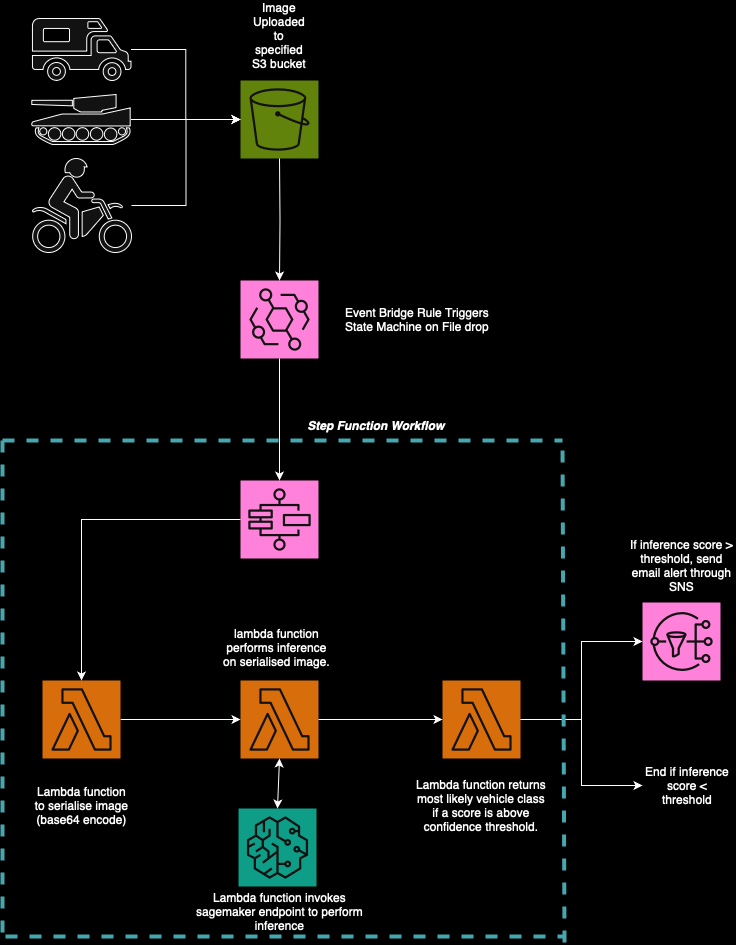

The diagram above was exported from draw.io. Its source (the exported page's mxGraphModel, read from the mxfile embedded in the PNG):
<mxGraphModel dx="1428" dy="2029" grid="0" gridSize="10" guides="1" tooltips="1" connect="1" arrows="1" fold="1" page="1" pageScale="1" pageWidth="827" pageHeight="1169" background="light-dark(#000000,#000000)" math="0" shadow="0">
  <root>
    <mxCell id="0" />
    <mxCell id="1" parent="0" />
    <mxCell id="RQXClD_evQGHK4I_a9yl-2" value="" style="sketch=0;points=[[0,0,0],[0.25,0,0],[0.5,0,0],[0.75,0,0],[1,0,0],[0,1,0],[0.25,1,0],[0.5,1,0],[0.75,1,0],[1,1,0],[0,0.25,0],[0,0.5,0],[0,0.75,0],[1,0.25,0],[1,0.5,0],[1,0.75,0]];outlineConnect=0;fontColor=#232F3E;fillColor=#7AA116;strokeColor=#ffffff;dashed=0;verticalLabelPosition=bottom;verticalAlign=top;align=center;html=1;fontSize=12;fontStyle=0;aspect=fixed;shape=mxgraph.aws4.resourceIcon;resIcon=mxgraph.aws4.s3;" parent="1" vertex="1">
      <mxGeometry x="278" width="78" height="78" as="geometry" />
    </mxCell>
    <mxCell id="RQXClD_evQGHK4I_a9yl-3" value="" style="sketch=0;points=[[0,0,0],[0.25,0,0],[0.5,0,0],[0.75,0,0],[1,0,0],[0,1,0],[0.25,1,0],[0.5,1,0],[0.75,1,0],[1,1,0],[0,0.25,0],[0,0.5,0],[0,0.75,0],[1,0.25,0],[1,0.5,0],[1,0.75,0]];outlineConnect=0;fontColor=#232F3E;fillColor=#E7157B;strokeColor=#ffffff;dashed=0;verticalLabelPosition=bottom;verticalAlign=top;align=center;html=1;fontSize=12;fontStyle=0;aspect=fixed;shape=mxgraph.aws4.resourceIcon;resIcon=mxgraph.aws4.eventbridge;" parent="1" vertex="1">
      <mxGeometry x="278" y="200" width="78" height="78" as="geometry" />
    </mxCell>
    <mxCell id="RQXClD_evQGHK4I_a9yl-4" value="" style="sketch=0;points=[[0,0,0],[0.25,0,0],[0.5,0,0],[0.75,0,0],[1,0,0],[0,1,0],[0.25,1,0],[0.5,1,0],[0.75,1,0],[1,1,0],[0,0.25,0],[0,0.5,0],[0,0.75,0],[1,0.25,0],[1,0.5,0],[1,0.75,0]];outlineConnect=0;fontColor=#232F3E;fillColor=#E7157B;strokeColor=#ffffff;dashed=0;verticalLabelPosition=bottom;verticalAlign=top;align=center;html=1;fontSize=12;fontStyle=0;aspect=fixed;shape=mxgraph.aws4.resourceIcon;resIcon=mxgraph.aws4.step_functions;" parent="1" vertex="1">
      <mxGeometry x="278" y="400" width="78" height="78" as="geometry" />
    </mxCell>
    <mxCell id="RQXClD_evQGHK4I_a9yl-12" style="edgeStyle=orthogonalEdgeStyle;rounded=0;orthogonalLoop=1;jettySize=auto;html=1;exitX=1;exitY=0.5;exitDx=0;exitDy=0;exitPerimeter=0;" parent="1" source="RQXClD_evQGHK4I_a9yl-5" target="RQXClD_evQGHK4I_a9yl-6" edge="1">
      <mxGeometry relative="1" as="geometry" />
    </mxCell>
    <mxCell id="RQXClD_evQGHK4I_a9yl-5" value="" style="sketch=0;points=[[0,0,0],[0.25,0,0],[0.5,0,0],[0.75,0,0],[1,0,0],[0,1,0],[0.25,1,0],[0.5,1,0],[0.75,1,0],[1,1,0],[0,0.25,0],[0,0.5,0],[0,0.75,0],[1,0.25,0],[1,0.5,0],[1,0.75,0]];outlineConnect=0;fontColor=#232F3E;fillColor=#ED7100;strokeColor=#ffffff;dashed=0;verticalLabelPosition=bottom;verticalAlign=top;align=center;html=1;fontSize=12;fontStyle=0;aspect=fixed;shape=mxgraph.aws4.resourceIcon;resIcon=mxgraph.aws4.lambda;" parent="1" vertex="1">
      <mxGeometry x="80" y="600" width="78" height="78" as="geometry" />
    </mxCell>
    <mxCell id="RQXClD_evQGHK4I_a9yl-6" value="" style="sketch=0;points=[[0,0,0],[0.25,0,0],[0.5,0,0],[0.75,0,0],[1,0,0],[0,1,0],[0.25,1,0],[0.5,1,0],[0.75,1,0],[1,1,0],[0,0.25,0],[0,0.5,0],[0,0.75,0],[1,0.25,0],[1,0.5,0],[1,0.75,0]];outlineConnect=0;fontColor=#232F3E;fillColor=#ED7100;strokeColor=#ffffff;dashed=0;verticalLabelPosition=bottom;verticalAlign=top;align=center;html=1;fontSize=12;fontStyle=0;aspect=fixed;shape=mxgraph.aws4.resourceIcon;resIcon=mxgraph.aws4.lambda;" parent="1" vertex="1">
      <mxGeometry x="278" y="600" width="78" height="78" as="geometry" />
    </mxCell>
    <mxCell id="RQXClD_evQGHK4I_a9yl-33" style="edgeStyle=orthogonalEdgeStyle;rounded=0;orthogonalLoop=1;jettySize=auto;html=1;exitX=1;exitY=0.5;exitDx=0;exitDy=0;exitPerimeter=0;entryX=0;entryY=0.5;entryDx=0;entryDy=0;" parent="1" source="RQXClD_evQGHK4I_a9yl-7" target="RQXClD_evQGHK4I_a9yl-32" edge="1">
      <mxGeometry relative="1" as="geometry" />
    </mxCell>
    <mxCell id="RQXClD_evQGHK4I_a9yl-7" value="" style="sketch=0;points=[[0,0,0],[0.25,0,0],[0.5,0,0],[0.75,0,0],[1,0,0],[0,1,0],[0.25,1,0],[0.5,1,0],[0.75,1,0],[1,1,0],[0,0.25,0],[0,0.5,0],[0,0.75,0],[1,0.25,0],[1,0.5,0],[1,0.75,0]];outlineConnect=0;fontColor=#232F3E;fillColor=#ED7100;strokeColor=#ffffff;dashed=0;verticalLabelPosition=bottom;verticalAlign=top;align=center;html=1;fontSize=12;fontStyle=0;aspect=fixed;shape=mxgraph.aws4.resourceIcon;resIcon=mxgraph.aws4.lambda;" parent="1" vertex="1">
      <mxGeometry x="480" y="600" width="78" height="78" as="geometry" />
    </mxCell>
    <mxCell id="RQXClD_evQGHK4I_a9yl-8" value="" style="sketch=0;points=[[0,0,0],[0.25,0,0],[0.5,0,0],[0.75,0,0],[1,0,0],[0,1,0],[0.25,1,0],[0.5,1,0],[0.75,1,0],[1,1,0],[0,0.25,0],[0,0.5,0],[0,0.75,0],[1,0.25,0],[1,0.5,0],[1,0.75,0]];outlineConnect=0;fontColor=#232F3E;fillColor=#E7157B;strokeColor=#ffffff;dashed=0;verticalLabelPosition=bottom;verticalAlign=top;align=center;html=1;fontSize=12;fontStyle=0;aspect=fixed;shape=mxgraph.aws4.resourceIcon;resIcon=mxgraph.aws4.sns;" parent="1" vertex="1">
      <mxGeometry x="680" y="522" width="78" height="78" as="geometry" />
    </mxCell>
    <mxCell id="RQXClD_evQGHK4I_a9yl-9" style="edgeStyle=orthogonalEdgeStyle;rounded=0;orthogonalLoop=1;jettySize=auto;html=1;entryX=0.5;entryY=0;entryDx=0;entryDy=0;entryPerimeter=0;" parent="1" target="RQXClD_evQGHK4I_a9yl-3" edge="1">
      <mxGeometry relative="1" as="geometry">
        <mxPoint x="317" y="78" as="sourcePoint" />
      </mxGeometry>
    </mxCell>
    <mxCell id="RQXClD_evQGHK4I_a9yl-10" style="edgeStyle=orthogonalEdgeStyle;rounded=0;orthogonalLoop=1;jettySize=auto;html=1;entryX=0.5;entryY=0;entryDx=0;entryDy=0;entryPerimeter=0;" parent="1" source="RQXClD_evQGHK4I_a9yl-3" target="RQXClD_evQGHK4I_a9yl-4" edge="1">
      <mxGeometry relative="1" as="geometry" />
    </mxCell>
    <mxCell id="RQXClD_evQGHK4I_a9yl-13" style="edgeStyle=orthogonalEdgeStyle;rounded=0;orthogonalLoop=1;jettySize=auto;html=1;entryX=0;entryY=0.5;entryDx=0;entryDy=0;entryPerimeter=0;" parent="1" source="RQXClD_evQGHK4I_a9yl-6" target="RQXClD_evQGHK4I_a9yl-7" edge="1">
      <mxGeometry relative="1" as="geometry" />
    </mxCell>
    <mxCell id="RQXClD_evQGHK4I_a9yl-15" style="edgeStyle=orthogonalEdgeStyle;rounded=0;orthogonalLoop=1;jettySize=auto;html=1;entryX=0.5;entryY=0;entryDx=0;entryDy=0;entryPerimeter=0;" parent="1" source="RQXClD_evQGHK4I_a9yl-4" target="RQXClD_evQGHK4I_a9yl-5" edge="1">
      <mxGeometry relative="1" as="geometry" />
    </mxCell>
    <mxCell id="RQXClD_evQGHK4I_a9yl-16" value="&lt;span style=&quot;color: light-dark(rgb(0, 0, 0), rgb(255, 255, 255));&quot;&gt;Image Uploaded to specified S3 bucket&lt;/span&gt;" style="text;html=1;align=center;verticalAlign=middle;whiteSpace=wrap;rounded=0;" parent="1" vertex="1">
      <mxGeometry x="287" y="-60" width="60" height="30" as="geometry" />
    </mxCell>
    <mxCell id="RQXClD_evQGHK4I_a9yl-17" value="" style="shape=mxgraph.signs.sports.rv;html=1;pointerEvents=1;verticalLabelPosition=bottom;verticalAlign=top;align=center;" parent="1" vertex="1">
      <mxGeometry x="69.5" y="-62" width="99" height="62" as="geometry" />
    </mxCell>
    <mxCell id="RQXClD_evQGHK4I_a9yl-20" style="edgeStyle=orthogonalEdgeStyle;rounded=0;orthogonalLoop=1;jettySize=auto;html=1;" parent="1" source="RQXClD_evQGHK4I_a9yl-18" target="RQXClD_evQGHK4I_a9yl-2" edge="1">
      <mxGeometry relative="1" as="geometry" />
    </mxCell>
    <mxCell id="RQXClD_evQGHK4I_a9yl-18" value="" style="shape=mxgraph.signs.transportation.tank;html=1;pointerEvents=1;verticalLabelPosition=bottom;verticalAlign=top;align=center;" parent="1" vertex="1">
      <mxGeometry x="68.5" y="14" width="100" height="50" as="geometry" />
    </mxCell>
    <mxCell id="RQXClD_evQGHK4I_a9yl-21" style="edgeStyle=orthogonalEdgeStyle;rounded=0;orthogonalLoop=1;jettySize=auto;html=1;entryX=0;entryY=0.5;entryDx=0;entryDy=0;entryPerimeter=0;" parent="1" source="RQXClD_evQGHK4I_a9yl-19" target="RQXClD_evQGHK4I_a9yl-2" edge="1">
      <mxGeometry relative="1" as="geometry">
        <mxPoint x="230" y="40" as="targetPoint" />
      </mxGeometry>
    </mxCell>
    <mxCell id="RQXClD_evQGHK4I_a9yl-19" value="" style="shape=mxgraph.signs.sports.dirt_bike;html=1;pointerEvents=1;verticalLabelPosition=bottom;verticalAlign=top;align=center;" parent="1" vertex="1">
      <mxGeometry x="70" y="78" width="99" height="94" as="geometry" />
    </mxCell>
    <mxCell id="RQXClD_evQGHK4I_a9yl-22" style="edgeStyle=orthogonalEdgeStyle;rounded=0;orthogonalLoop=1;jettySize=auto;html=1;entryX=0;entryY=0.5;entryDx=0;entryDy=0;entryPerimeter=0;" parent="1" source="RQXClD_evQGHK4I_a9yl-17" target="RQXClD_evQGHK4I_a9yl-2" edge="1">
      <mxGeometry relative="1" as="geometry" />
    </mxCell>
    <mxCell id="RQXClD_evQGHK4I_a9yl-23" value="&lt;span style=&quot;color: light-dark(rgb(0, 0, 0), rgb(255, 255, 255));&quot;&gt;Event Bridge Rule Triggers State Machine on File drop&lt;/span&gt;" style="text;html=1;align=center;verticalAlign=middle;whiteSpace=wrap;rounded=0;" parent="1" vertex="1">
      <mxGeometry x="370" y="224" width="170" height="30" as="geometry" />
    </mxCell>
    <mxCell id="RQXClD_evQGHK4I_a9yl-24" style="edgeStyle=orthogonalEdgeStyle;rounded=0;orthogonalLoop=1;jettySize=auto;html=1;exitX=1;exitY=0.5;exitDx=0;exitDy=0;exitPerimeter=0;entryX=0;entryY=0.5;entryDx=0;entryDy=0;entryPerimeter=0;" parent="1" source="RQXClD_evQGHK4I_a9yl-7" target="RQXClD_evQGHK4I_a9yl-8" edge="1">
      <mxGeometry relative="1" as="geometry" />
    </mxCell>
    <mxCell id="RQXClD_evQGHK4I_a9yl-25" value="&lt;span style=&quot;color: light-dark(rgb(0, 0, 0), rgb(255, 255, 255));&quot;&gt;Lambda function to serialise image (base64 encode)&lt;/span&gt;" style="text;html=1;align=center;verticalAlign=middle;whiteSpace=wrap;rounded=0;" parent="1" vertex="1">
      <mxGeometry x="69" y="710" width="101" height="30" as="geometry" />
    </mxCell>
    <mxCell id="RQXClD_evQGHK4I_a9yl-27" value="lambda function performs inference on serialised image." style="text;html=1;align=center;verticalAlign=middle;whiteSpace=wrap;rounded=0;" parent="1" vertex="1">
      <mxGeometry x="259" y="552" width="111" height="30" as="geometry" />
    </mxCell>
    <mxCell id="RQXClD_evQGHK4I_a9yl-28" value="Lambda function returns most likely vehicle class if a score is above confidence threshold." style="text;html=1;align=center;verticalAlign=middle;whiteSpace=wrap;rounded=0;" parent="1" vertex="1">
      <mxGeometry x="453.25" y="710" width="131.5" height="30" as="geometry" />
    </mxCell>
    <mxCell id="RQXClD_evQGHK4I_a9yl-31" value="If inference score &amp;gt; threshold, send email alert through SNS" style="text;html=1;align=center;verticalAlign=middle;whiteSpace=wrap;rounded=0;" parent="1" vertex="1">
      <mxGeometry x="664.5" y="470" width="109" height="30" as="geometry" />
    </mxCell>
    <mxCell id="RQXClD_evQGHK4I_a9yl-32" value="End if inference score &amp;lt; threshold" style="text;html=1;align=center;verticalAlign=middle;whiteSpace=wrap;rounded=0;" parent="1" vertex="1">
      <mxGeometry x="680" y="690" width="90" height="30" as="geometry" />
    </mxCell>
    <mxCell id="RQXClD_evQGHK4I_a9yl-35" value="" style="endArrow=none;dashed=1;html=1;rounded=0;strokeWidth=4;fillColor=#b0e3e6;strokeColor=#0e8088;" parent="1" edge="1">
      <mxGeometry width="50" height="50" relative="1" as="geometry">
        <mxPoint x="40" y="360" as="sourcePoint" />
        <mxPoint x="600" y="360" as="targetPoint" />
      </mxGeometry>
    </mxCell>
    <mxCell id="RQXClD_evQGHK4I_a9yl-36" value="" style="endArrow=none;dashed=1;html=1;rounded=0;strokeWidth=4;fillColor=#b0e3e6;strokeColor=#0e8088;" parent="1" edge="1">
      <mxGeometry width="50" height="50" relative="1" as="geometry">
        <mxPoint x="43" y="856" as="sourcePoint" />
        <mxPoint x="603" y="856" as="targetPoint" />
      </mxGeometry>
    </mxCell>
    <mxCell id="RQXClD_evQGHK4I_a9yl-37" value="" style="endArrow=none;dashed=1;html=1;rounded=0;strokeWidth=4;fillColor=#b0e3e6;strokeColor=#0e8088;" parent="1" edge="1">
      <mxGeometry width="50" height="50" relative="1" as="geometry">
        <mxPoint x="40" y="360" as="sourcePoint" />
        <mxPoint x="40" y="853" as="targetPoint" />
      </mxGeometry>
    </mxCell>
    <mxCell id="RQXClD_evQGHK4I_a9yl-38" value="" style="endArrow=none;dashed=1;html=1;rounded=0;strokeWidth=4;fillColor=#b0e3e6;strokeColor=#0e8088;" parent="1" edge="1">
      <mxGeometry width="50" height="50" relative="1" as="geometry">
        <mxPoint x="602" y="862" as="sourcePoint" />
        <mxPoint x="600" y="360" as="targetPoint" />
      </mxGeometry>
    </mxCell>
    <mxCell id="RQXClD_evQGHK4I_a9yl-40" value="&lt;i&gt;&lt;b style=&quot;color: light-dark(rgb(0, 0, 0), rgb(255, 255, 255));&quot;&gt;Step Function Workflow&lt;/b&gt;&lt;/i&gt;" style="text;html=1;align=center;verticalAlign=middle;whiteSpace=wrap;rounded=0;" parent="1" vertex="1">
      <mxGeometry x="174" y="330" width="480" height="30" as="geometry" />
    </mxCell>
    <mxCell id="RQXClD_evQGHK4I_a9yl-42" value="" style="sketch=0;points=[[0,0,0],[0.25,0,0],[0.5,0,0],[0.75,0,0],[1,0,0],[0,1,0],[0.25,1,0],[0.5,1,0],[0.75,1,0],[1,1,0],[0,0.25,0],[0,0.5,0],[0,0.75,0],[1,0.25,0],[1,0.5,0],[1,0.75,0]];outlineConnect=0;fontColor=#232F3E;fillColor=#01A88D;strokeColor=#ffffff;dashed=0;verticalLabelPosition=bottom;verticalAlign=top;align=center;html=1;fontSize=12;fontStyle=0;aspect=fixed;shape=mxgraph.aws4.resourceIcon;resIcon=mxgraph.aws4.sagemaker;" parent="1" vertex="1">
      <mxGeometry x="276" y="728" width="78" height="78" as="geometry" />
    </mxCell>
    <mxCell id="RQXClD_evQGHK4I_a9yl-44" value="" style="endArrow=classic;startArrow=classic;html=1;rounded=0;entryX=0.5;entryY=1;entryDx=0;entryDy=0;entryPerimeter=0;exitX=0.5;exitY=0;exitDx=0;exitDy=0;exitPerimeter=0;" parent="1" source="RQXClD_evQGHK4I_a9yl-42" target="RQXClD_evQGHK4I_a9yl-6" edge="1">
      <mxGeometry width="50" height="50" relative="1" as="geometry">
        <mxPoint x="288" y="735" as="sourcePoint" />
        <mxPoint x="338" y="685" as="targetPoint" />
      </mxGeometry>
    </mxCell>
    <mxCell id="RQXClD_evQGHK4I_a9yl-45" value="Lambda function invokes sagemaker endpoint to perform inference" style="text;html=1;align=center;verticalAlign=middle;whiteSpace=wrap;rounded=0;" parent="1" vertex="1">
      <mxGeometry x="228.5" y="816" width="177" height="30" as="geometry" />
    </mxCell>
  </root>
</mxGraphModel>